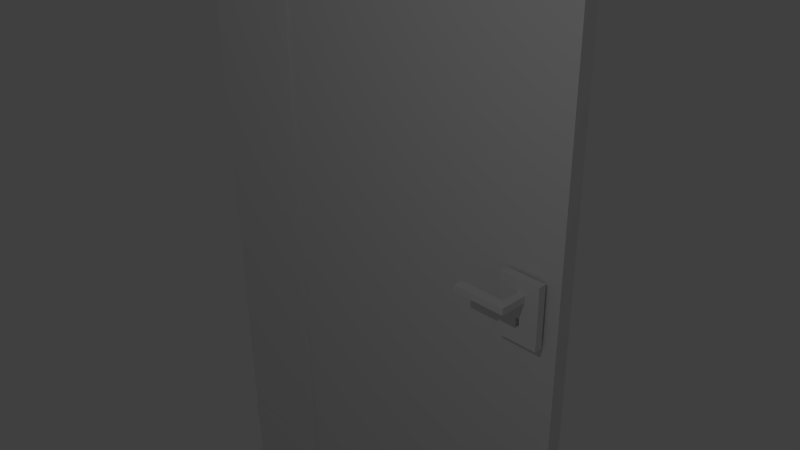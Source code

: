 # Source: door1.blend  (saved by Blender 2.73.0; exported with 4.5.12 LTS)
import bpy
from mathutils import Matrix  # noqa: F401  (used for matrix-valued properties, if any)

bpy.ops.wm.read_factory_settings(use_empty=True)
scene = bpy.context.scene
scene.name = 'Scene'

# ---- collections
col_collection_1 = bpy.data.collections.new('Collection 1'); scene.collection.children.link(col_collection_1)

# ---- world
world_world = bpy.data.worlds.new('World'); scene.world = world_world
world_world.color = (0.05088, 0.05088, 0.05088)
world_world.use_sun_shadow = False
world_world.sun_shadow_jitter_overblur = 0.0
world_world.cycles.sampling_method = 'MANUAL'
world_world.cycles.sample_map_resolution = 256

# ---- cameras
cam_camera = bpy.data.cameras.new('Camera')
cam_camera.clip_end = 100.0
cam_camera.lens = 35.0
cam_camera.sensor_width = 32.0
cam_camera.sensor_height = 18.0
cam_camera.ortho_scale = 7.314
cam_camera.dof.focus_distance = 0.0
cam_camera.dof.aperture_fstop = 128.0

# ---- lights
light_lamp = bpy.data.lights.new('Lamp', 'POINT')
light_lamp.transmission_factor = 0.0
light_lamp.cutoff_distance = 30.0
light_lamp.energy = 100.0
light_lamp.shadow_buffer_clip_start = 1.001
light_lamp.shadow_soft_size = 0.1
light_lamp.shadow_maximum_resolution = 0.006
light_lamp.use_absolute_resolution = True
light_lamp.cycles.use_multiple_importance_sampling = False

# ---- meshes
me_cube_004 = bpy.data.meshes.new('Cube.004')
me_cube_004.from_pydata([(-1.0, -1.0, -1.0), (1.0, 1.0, -1.0), (1.0, -1.0, -1.0), (-1.0, -1.0, 1.0), (1.0, 1.0, 1.0), (1.0, -1.0, 1.0), (0.6982, 1.0, 1.0), (0.6982, 1.0, -1.0), (0.6982, -1.0, 1.0), (0.6982, -1.0, -1.0), (-1.0, -0.326, 1.0), (-1.0, -0.326, -1.0), (1.0, -0.326, 1.0), (1.0, -0.326, -1.0), (0.6982, -0.326, 1.0), (0.6982, -0.326, -1.0), (0.6982, 1.0, 0.7132), (-1.0, -0.326, 0.7132), (0.6982, -0.326, 0.7132)], [], [(6, 4, 1, 7), (12, 5, 2, 13), (8, 3, 0, 9), (15, 7, 1, 13), (12, 4, 6, 14), (15, 11, 17, 18), (5, 8, 9, 2), (0, 11, 15, 9), (5, 12, 14, 8), (8, 14, 10, 3), (9, 15, 13, 2), (4, 12, 13, 1), (3, 10, 11, 0), (7, 15, 18, 16)])
me_cube_004.use_remesh_preserve_volume = False
me_cube_004.use_remesh_preserve_attributes = False
me_cube_004.use_mirror_vertex_groups = False
me_cube_004.update()
me_cube_003 = bpy.data.meshes.new('Cube.003')
me_cube_003.from_pydata([(-1.0, -1.0, -1.0), (-1.0, 1.0, -1.0), (1.0, 1.0, -1.0), (1.0, -1.0, -1.0), (-1.0, -1.0, 1.0), (-1.0, 1.0, 1.0), (1.0, 1.0, 1.0), (1.0, -1.0, 1.0), (-1.0, -1.0, -0.2184), (-1.0, 1.0, -0.2184), (1.0, 1.0, -0.2184), (1.0, -1.0, -0.2184), (-1.0, 1.0, -0.4828), (1.0, 1.0, -0.4828), (1.0, -1.0, -0.4828), (-1.0, -1.0, -0.4828), (-0.08475, 1.0, 1.0), (-0.08475, 1.0, -1.0), (-0.08475, -1.0, 1.0), (-0.08475, -1.0, -1.0), (-0.08475, -1.0, -0.2184), (-0.08475, 1.0, -0.2184), (-0.08475, -1.0, -0.4828), (-0.08475, 1.0, -0.4828), (0.09021, 1.0, 1.0), (0.09021, -1.0, -1.0), (0.09021, -1.0, -0.2184), (0.09021, -1.0, -0.4828), (0.09021, 1.0, -1.0), (0.09021, -1.0, 1.0), (0.09021, 1.0, -0.2184), (0.09021, 1.0, -0.4828), (-0.08475, 1.0, -0.2184), (-0.08475, 1.0, -0.4828), (0.09021, 1.0, -0.2184), (0.09021, 1.0, -0.4828), (-0.08475, -0.09581, -0.2184), (-0.08475, -0.09581, -0.4828), (0.09021, -0.09581, -0.2184), (0.09021, -0.09581, -0.4828)], [], [(15, 12, 1, 0), (31, 13, 2, 28), (13, 14, 3, 2), (22, 15, 0, 19), (25, 28, 2, 3), (18, 16, 5, 4), (18, 4, 8, 20), (6, 7, 11, 10), (24, 6, 10, 30), (4, 5, 9, 8), (20, 8, 15, 22), (10, 11, 14, 13), (30, 10, 13, 31), (8, 9, 12, 15), (9, 21, 23, 12), (26, 20, 22, 27), (5, 16, 21, 9), (29, 18, 20, 26), (29, 24, 16, 18), (0, 1, 17, 19), (27, 22, 19, 25), (12, 23, 17, 1), (14, 27, 25, 3), (7, 6, 24, 29), (7, 29, 26, 11), (11, 26, 27, 14), (30, 31, 35, 34), (16, 24, 30, 21), (19, 17, 28, 25), (23, 31, 28, 17), (34, 35, 39, 38), (23, 21, 32, 33), (31, 23, 33, 35), (21, 30, 34, 32), (36, 38, 39, 37), (33, 32, 36, 37), (35, 33, 37, 39), (32, 34, 38, 36)])
me_cube_003.use_remesh_preserve_volume = False
me_cube_003.use_remesh_preserve_attributes = False
me_cube_003.use_mirror_vertex_groups = False
me_cube_003.update()
me_cube_002 = bpy.data.meshes.new('Cube.002')
me_cube_002.from_pydata([(-1.0, -1.0, -1.0), (-1.0, 1.0, -1.0), (1.0, 1.0, -1.0), (1.0, -1.0, -1.0), (-1.0, -1.0, 1.0), (-1.0, 1.0, 1.0), (1.0, 1.0, 1.0), (1.0, -1.0, 1.0), (-1.0, -1.0, 0.6584), (-1.0, 1.0, 0.6584), (1.0, 1.0, 0.6584), (1.0, -1.0, 0.6584), (-1.0, 1.0, 0.6282), (1.0, 1.0, 0.6282), (1.0, -1.0, 0.6282), (-1.0, -1.0, 0.6282), (43.73, 1.0, 0.6584), (43.73, -1.0, 0.6584), (43.73, 1.0, 0.6282), (43.73, -1.0, 0.6282), (-1.0, 1.0, -0.1859), (1.0, 1.0, -0.1859), (1.0, -1.0, -0.1859), (-1.0, -1.0, -0.1859), (-1.0, 1.0, -0.6082), (1.0, 1.0, -0.6082), (1.0, -1.0, -0.6082), (-1.0, -1.0, -0.6082), (-1.0, -1.0, -0.572), (-1.0, 1.0, -0.572), (1.0, 1.0, -0.572), (1.0, -1.0, -0.572), (-14.8, 1.0, -0.6082), (-14.8, -1.0, -0.6082), (-14.8, -1.0, -0.572), (-14.8, 1.0, -0.572)], [], [(27, 24, 1, 0), (24, 25, 2, 1), (25, 26, 3, 2), (26, 27, 0, 3), (0, 1, 2, 3), (7, 6, 5, 4), (7, 4, 8, 11), (6, 7, 11, 10), (5, 6, 10, 9), (4, 5, 9, 8), (11, 8, 15, 14), (14, 13, 18, 19), (9, 10, 13, 12), (8, 9, 12, 15), (16, 17, 19, 18), (11, 14, 19, 17), (13, 10, 16, 18), (10, 11, 17, 16), (14, 15, 23, 22), (13, 14, 22, 21), (12, 13, 21, 20), (15, 12, 20, 23), (31, 28, 27, 26), (30, 31, 26, 25), (29, 30, 25, 24), (28, 29, 35, 34), (23, 20, 29, 28), (20, 21, 30, 29), (21, 22, 31, 30), (22, 23, 28, 31), (34, 35, 32, 33), (27, 28, 34, 33), (24, 27, 33, 32), (29, 24, 32, 35)])
me_cube_002.use_remesh_preserve_volume = False
me_cube_002.use_remesh_preserve_attributes = False
me_cube_002.use_mirror_vertex_groups = False
me_cube_002.update()
me_cube_001 = bpy.data.meshes.new('Cube.001')
me_cube_001.from_pydata([(-1.0, -1.0, -1.0), (-1.0, 1.0, -1.0), (1.0, 1.0, -1.0), (1.0, -1.0, -1.0), (-1.0, -1.0, 1.0), (-1.0, 1.0, 1.0), (1.0, 1.0, 1.0), (1.0, -1.0, 1.0), (-1.0, -1.0, 0.09492), (-1.0, 1.0, 0.09492), (1.0, 1.0, 0.09492), (1.0, -1.0, 0.09492), (-1.0, 1.0, -0.003086), (1.0, 1.0, -0.003086), (1.0, -1.0, -0.003086), (-1.0, -1.0, -0.003086), (0.9255, 1.0, 1.0), (0.9255, 1.0, -1.0), (0.9255, -1.0, 1.0), (0.9255, -1.0, -1.0), (0.9255, -1.0, 0.09492), (0.9255, 1.0, 0.09492), (0.9255, -1.0, -0.003086), (0.9255, 1.0, -0.003086), (0.7491, 1.0, -1.0), (0.7491, -1.0, 1.0), (0.7491, 1.0, 0.09492), (0.7491, 1.0, -0.003086), (0.7491, 1.0, 1.0), (0.7491, -1.0, -1.0), (0.7491, -1.0, 0.09492), (0.7491, -1.0, -0.003086), (0.9255, -1.0, 0.09492), (0.9255, -1.0, -0.003086), (0.7491, -1.0, 0.09492), (0.7491, -1.0, -0.003086)], [], [(15, 12, 1, 0), (23, 13, 2, 17), (13, 14, 3, 2), (31, 15, 0, 29), (19, 17, 2, 3), (25, 28, 5, 4), (25, 4, 8, 30), (6, 7, 11, 10), (16, 6, 10, 21), (4, 5, 9, 8), (30, 8, 15, 31), (10, 11, 14, 13), (21, 10, 13, 23), (8, 9, 12, 15), (26, 21, 23, 27), (11, 20, 22, 14), (28, 16, 21, 26), (7, 18, 20, 11), (7, 6, 16, 18), (29, 24, 17, 19), (14, 22, 19, 3), (27, 23, 17, 24), (12, 27, 24, 1), (0, 1, 24, 29), (5, 28, 26, 9), (9, 26, 27, 12), (30, 31, 35, 34), (18, 25, 30, 20), (18, 16, 28, 25), (22, 31, 29, 19), (32, 34, 35, 33), (22, 20, 32, 33), (31, 22, 33, 35), (20, 30, 34, 32)])
me_cube_001.use_remesh_preserve_volume = False
me_cube_001.use_remesh_preserve_attributes = False
me_cube_001.use_mirror_vertex_groups = False
me_cube_001.update()

# ---- objects
ob_cube_003 = bpy.data.objects.new('Cube.003', me_cube_004)
ob_cube_002 = bpy.data.objects.new('Cube.002', me_cube_003)
ob_cube_001 = bpy.data.objects.new('Cube.001', me_cube_002)
ob_cube = bpy.data.objects.new('Cube', me_cube_001)
ob_lamp = bpy.data.objects.new('Lamp', light_lamp)
ob_camera = bpy.data.objects.new('Camera', cam_camera)

# ---- transforms, parenting, visibility, modifiers, constraints
ob_cube_003.location = (2.309, -0.4098, 0.5701)
ob_cube_003.scale = (0.3397, 0.1803, -0.04311)
ob_cube_003.lineart.crease_threshold = 0.0
ob_cube_002.location = (2.567, -0.187, 0.391)
ob_cube_002.scale = (0.262, -0.05137, 0.3979)
ob_cube_002.lineart.crease_threshold = 0.0
ob_cube_001.location = (-1.476, -0.115, 0.0)
ob_cube_001.scale = (0.1023, 0.02, 6.974)
ob_cube_001.lineart.crease_threshold = 0.0
ob_cube.location = (0.0, 0.0, 0.0)
ob_cube.scale = (3.0, 0.1, 7.0)
ob_cube.lineart.crease_threshold = 0.0
ob_lamp.location = (4.047, -5.88, 5.904)
ob_lamp.rotation_euler = (0.6503, 0.05522, 1.866)
ob_lamp.lock_rotations_4d = False
ob_lamp.empty_display_type = 'ARROWS'
ob_lamp.color = (0.0, 0.0, 0.0, 0.0)
ob_lamp.lineart.crease_threshold = 0.0
ob_camera.location = (7.481, -6.508, 5.344)
ob_camera.rotation_euler = (1.109, 0.01082, 0.8149)
ob_camera.lock_rotations_4d = False
ob_camera.empty_display_type = 'ARROWS'
ob_camera.color = (0.0, 0.0, 0.0, 0.0)
ob_camera.display_type = 'WIRE'
ob_camera.lineart.crease_threshold = 0.0

# ---- collection membership
col_collection_1.objects.link(ob_cube_003)
col_collection_1.objects.link(ob_cube_002)
col_collection_1.objects.link(ob_cube_001)
col_collection_1.objects.link(ob_cube)
col_collection_1.objects.link(ob_lamp)
col_collection_1.objects.link(ob_camera)

# ---- scene / render settings (as saved in the file)
scene.camera = ob_camera
scene.frame_start = 1; scene.frame_end = 250; scene.frame_set(1)
scene.render.engine = 'BLENDER_EEVEE_NEXT'
scene.render.resolution_percentage = 50
scene.render.dither_intensity = 0.0
scene.cycles.use_denoising = False
scene.cycles.samples = 10
scene.cycles.sampling_pattern = 'TABULATED_SOBOL'
scene.cycles.light_sampling_threshold = 0.0
scene.cycles.use_adaptive_sampling = False
scene.cycles.use_light_tree = False
scene.cycles.blur_glossy = 0.0
scene.cycles.pixel_filter_type = 'GAUSSIAN'
scene.cycles.sample_clamp_indirect = 0.0
scene.view_settings.view_transform = 'Standard'
bpy.context.view_layer.update()
